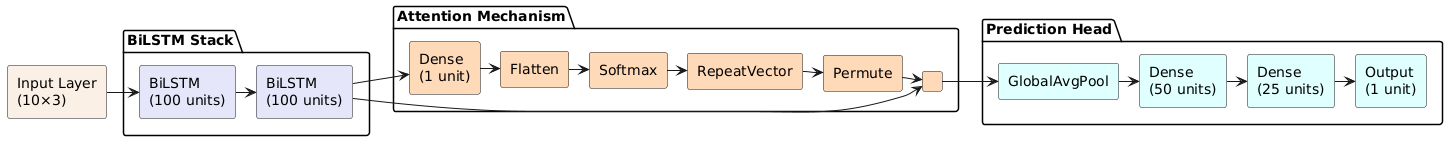

The diagram above was rendered by PlantUML. Its source (embedded in the PNG):
@startuml
skinparam monochrome false
skinparam nodesep 10
skinparam ranksep 20
left to right direction

rectangle "Input Layer\n(10×3)" as input #faf0e6

package "BiLSTM Stack" {
    rectangle "BiLSTM\n(100 units)" as bilstm1 #e6e6fa
    rectangle "BiLSTM\n(100 units)" as bilstm2 #e6e6fa
    bilstm1 --> bilstm2
}

package "Attention Mechanism" {
    rectangle "Dense\n(1 unit)" as dense1 #ffdab9
    rectangle "Flatten" as flatten #ffdab9
    rectangle "Softmax" as softmax #ffdab9
    rectangle "RepeatVector" as repeat #ffdab9
    rectangle "Permute" as permute #ffdab9
    rectangle " " as multiply #ffdab9

    dense1 --> flatten
    flatten --> softmax
    softmax --> repeat
    repeat --> permute
    permute --> multiply
}

package "Prediction Head" {
    rectangle "GlobalAvgPool" as pool #e0ffff
    rectangle "Dense\n(50 units)" as dense2 #e0ffff
    rectangle "Dense\n(25 units)" as dense3 #e0ffff
    rectangle "Output\n(1 unit)" as output #e0ffff

    pool --> dense2
    dense2 --> dense3
    dense3 --> output
}

input --> bilstm1
bilstm2 --> dense1
bilstm2 --> multiply
multiply --> pool
@enduml